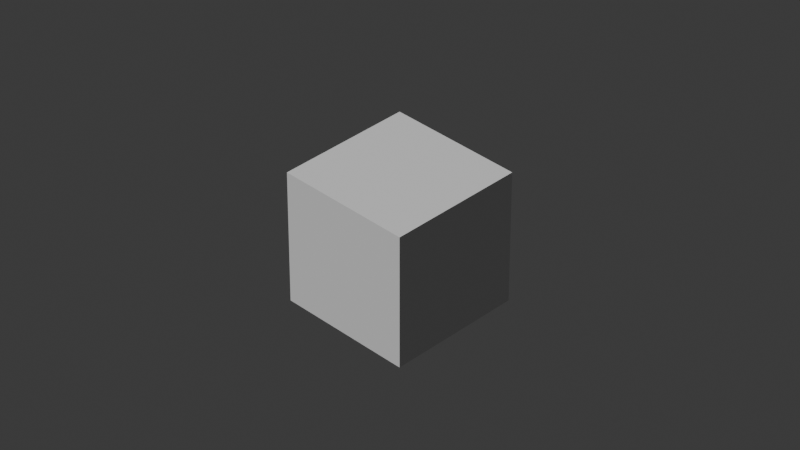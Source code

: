 # Source: DataGenerator.blend  (saved by Blender 5.0.118; exported with 4.5.12 LTS)
import bpy
from mathutils import Matrix  # noqa: F401  (used for matrix-valued properties, if any)

bpy.ops.wm.read_factory_settings(use_empty=True)
scene = bpy.context.scene
scene.name = 'Scene'

# ---- collections
col_collection = bpy.data.collections.new('Collection'); scene.collection.children.link(col_collection)

# ---- materials (node trees are filled in below, after node groups)
mat_material = bpy.data.materials.new('Material')
mat_material.alpha_threshold = 0.0
mat_material.use_backface_culling_lightprobe_volume = False
mat_material.roughness = 0.5
mat_material.line_color = (0.0, 0.0, 0.0, 1.0)

# ---- material node trees
mat_material.use_nodes = True; mat_material.node_tree.nodes.clear()
_N = mat_material.node_tree.nodes; _L = mat_material.node_tree.links
n0 = _N.new('ShaderNodeOutputMaterial'); n0.name = 'Material Output'; n0.location = (200, 100)
n1 = _N.new('ShaderNodeBsdfPrincipled'); n1.name = 'Principled BSDF'; n1.location = (-200, 100)
_L.new(n1.outputs[0], n0.inputs[0])
n0.is_active_output = True

# ---- world
world_world = bpy.data.worlds.new('World'); scene.world = world_world
world_world.use_nodes = True; world_world.node_tree.nodes.clear()
_N = world_world.node_tree.nodes; _L = world_world.node_tree.links
n0 = _N.new('ShaderNodeOutputWorld'); n0.name = 'World Output'; n0.location = (200, 100)
n1 = _N.new('ShaderNodeBackground'); n1.name = 'Background'; n1.location = (-200, 100)
n1.inputs[0].default_value = (0.05088, 0.05088, 0.05088, 1.0)
_L.new(n1.outputs[0], n0.inputs[0])
n0.is_active_output = True
world_world.color = (0.05088, 0.05088, 0.05088)
world_world.sun_shadow_jitter_overblur = 0.0

# ---- cameras
cam_camera_001 = bpy.data.cameras.new('Camera.001')
cam_camera_001.lens = 122.1
cam_camera_001.ortho_scale = 8.639
cam_camera_001.show_limits = True

# ---- meshes
me_cube = bpy.data.meshes.new('Cube')
me_cube.from_pydata([(0.1, 0.1, 0.1), (0.1, 0.1, -0.1), (0.1, -0.1, 0.1), (0.1, -0.1, -0.1), (-0.1, 0.1, 0.1), (-0.1, 0.1, -0.1), (-0.1, -0.1, 0.1), (-0.1, -0.1, -0.1)], [], [(0, 4, 6, 2), (3, 2, 6, 7), (7, 6, 4, 5), (5, 1, 3, 7), (1, 0, 2, 3), (5, 4, 0, 1)])
_uv = me_cube.uv_layers.new(name='UVMap')
_uv.uv.foreach_set('vector', [0.625, 0.5, 0.875, 0.5, 0.875, 0.75, 0.625, 0.75, 0.375, 0.75, 0.625, 0.75, 0.625, 1.0, 0.375, 1.0, 0.375, 0.0, 0.625, 0.0, 0.625, 0.25, 0.375, 0.25, 0.125, 0.5, 0.375, 0.5, 0.375, 0.75, 0.125, 0.75, 0.375, 0.5, 0.625, 0.5, 0.625, 0.75, 0.375, 0.75, 0.375, 0.25, 0.625, 0.25, 0.625, 0.5, 0.375, 0.5])
me_cube.materials.append(mat_material)
me_cube.use_mirror_vertex_groups = False
me_cube.update()

# ---- objects
ob_cube = bpy.data.objects.new('Cube', me_cube)
ob_camera = bpy.data.objects.new('Camera', cam_camera_001)

# ---- transforms, parenting, visibility, modifiers, constraints
ob_cube.location = (0.0, 0.0, 0.0)
ob_cube.lock_rotations_4d = False
ob_cube.empty_display_type = 'ARROWS'
ob_cube.lineart.crease_threshold = 0.0
ob_camera.location = (2.0, 2.0, 2.0)
ob_camera.rotation_euler = (0.9599, 0.0, 2.356)
ob_camera.show_name = True

# ---- collection membership
col_collection.objects.link(ob_cube)
col_collection.objects.link(ob_camera)

# ---- scene / render settings (as saved in the file)
scene.camera = ob_camera
scene.frame_start = 1; scene.frame_end = 250; scene.frame_set(1)
scene.render.engine = 'BLENDER_EEVEE_NEXT'
scene.render.bake_bias = 0.0
scene.render.bake_samples = 0
scene.cycles.sampling_pattern = 'TABULATED_SOBOL'
scene.eevee.use_volume_custom_range = False
bpy.context.view_layer.update()

# ---- added for rendering (the .blend has no usable light): sun
light_auto_sun = bpy.data.lights.new('AutoSun', 'SUN')
light_auto_sun.energy = 3.0
light_auto_sun.angle = 0.0523599
ob_auto_sun = bpy.data.objects.new('AutoSun', light_auto_sun)
scene.collection.objects.link(ob_auto_sun)
ob_auto_sun.rotation_euler = (0.872665, 0.174533, 0.523599)
bpy.context.view_layer.update()
